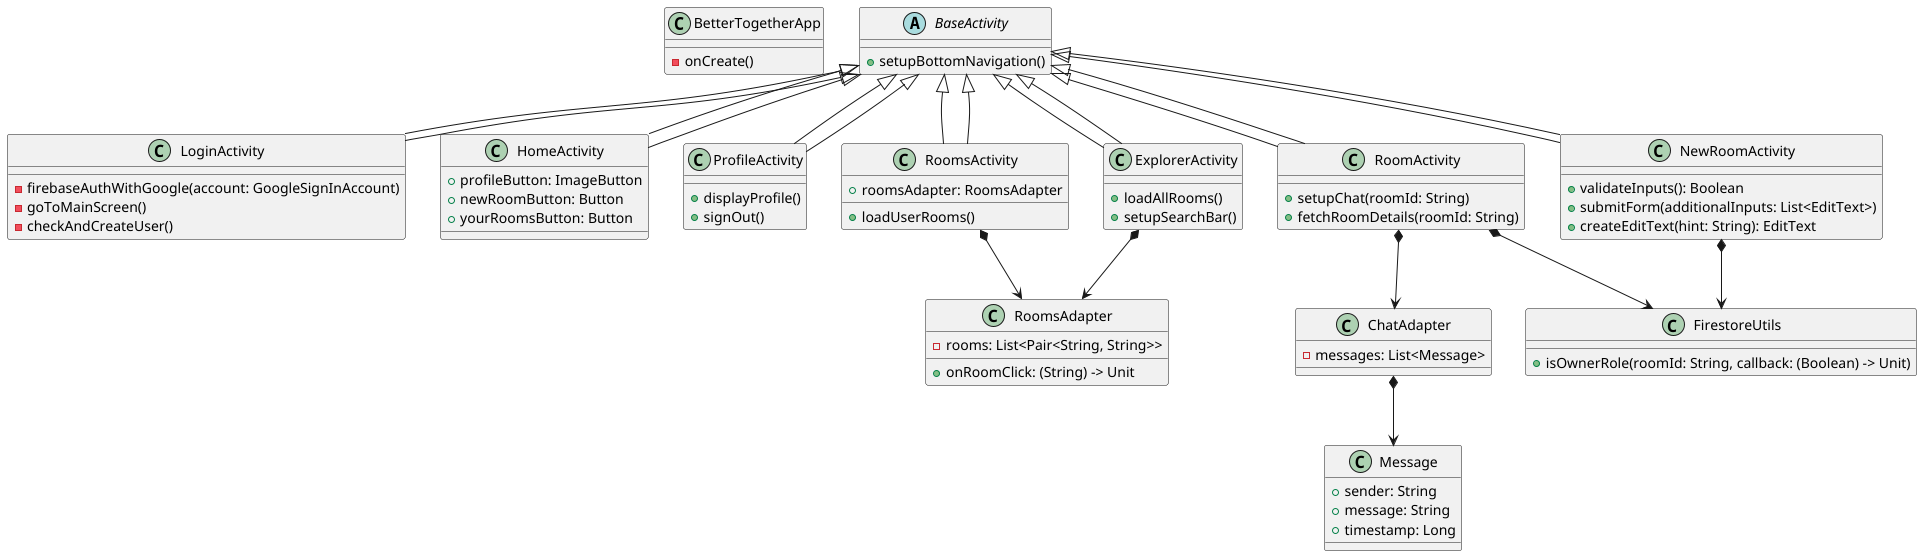

The diagram above was rendered by PlantUML. Its source (embedded in the PNG):
@startuml
class BetterTogetherApp {
    - onCreate()
}

abstract class BaseActivity {
    + setupBottomNavigation()
}

class LoginActivity extends BaseActivity {
    - firebaseAuthWithGoogle(account: GoogleSignInAccount)
    - goToMainScreen()
    - checkAndCreateUser()
}

class HomeActivity extends BaseActivity {
    + profileButton: ImageButton
    + newRoomButton: Button
    + yourRoomsButton: Button
}

class ProfileActivity extends BaseActivity {
    + displayProfile()
    + signOut()
}

class RoomsActivity extends BaseActivity {
    + loadUserRooms()
    + roomsAdapter: RoomsAdapter
}

class RoomActivity extends BaseActivity {
    + setupChat(roomId: String)
    + fetchRoomDetails(roomId: String)
}

class ExplorerActivity extends BaseActivity {
    + loadAllRooms()
    + setupSearchBar()
}

class NewRoomActivity extends BaseActivity {
    + validateInputs(): Boolean
    + submitForm(additionalInputs: List<EditText>)
    + createEditText(hint: String): EditText
}

class RoomsAdapter {
    - rooms: List<Pair<String, String>>
    + onRoomClick: (String) -> Unit
}

class ChatAdapter {
    - messages: List<Message>
}

class Message {
    + sender: String
    + message: String
    + timestamp: Long
}

class FirestoreUtils {
    + isOwnerRole(roomId: String, callback: (Boolean) -> Unit)
}

BaseActivity <|-- LoginActivity
BaseActivity <|-- HomeActivity
BaseActivity <|-- ProfileActivity
BaseActivity <|-- RoomsActivity
BaseActivity <|-- RoomActivity
BaseActivity <|-- ExplorerActivity
BaseActivity <|-- NewRoomActivity
RoomsActivity *--> RoomsAdapter
RoomActivity *--> ChatAdapter
ChatAdapter *--> Message
ExplorerActivity *--> RoomsAdapter
NewRoomActivity *--> FirestoreUtils
RoomActivity *--> FirestoreUtils
@enduml